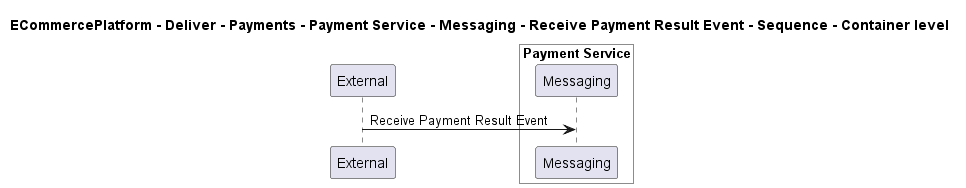

The diagram above was rendered by PlantUML. Its source (embedded in the PNG):
@startuml

title ECommercePlatform - Deliver - Payments - Payment Service - Messaging - Receive Payment Result Event - Sequence - Container level

participant "External" as C4InterFlow.SoftwareSystems.ExternalSystem

box "Payment Service" #White
    participant "Messaging" as ECommercePlatform.Deliver.Payments.SoftwareSystems.PaymentService.Containers.Messaging
end box


C4InterFlow.SoftwareSystems.ExternalSystem -> ECommercePlatform.Deliver.Payments.SoftwareSystems.PaymentService.Containers.Messaging : Receive Payment Result Event


@enduml